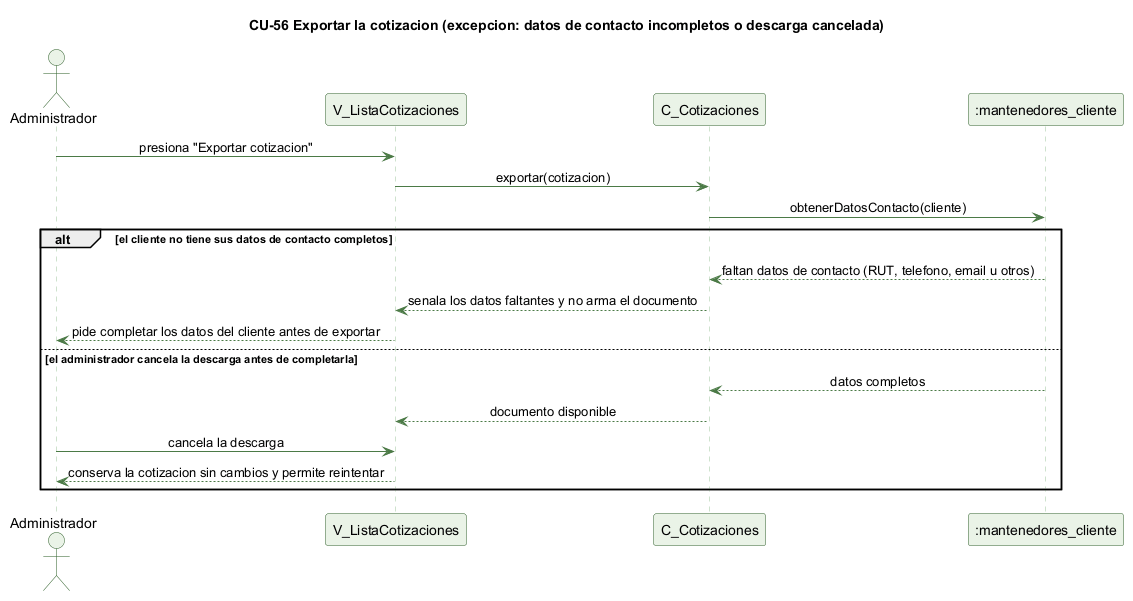

The diagram above was rendered by PlantUML. Its source (embedded in the PNG):
@startuml cu56-exportar-cotizacion-excepcion
' CU-56 Exportando la cotizacion como documento - flujo de excepcion
skinparam backgroundColor #FFFFFF
skinparam shadowing false
skinparam defaultFontName Helvetica
skinparam sequenceMessageAlign center
skinparam ParticipantBackgroundColor #EAF3E7
skinparam ParticipantBorderColor #2E5E2A
skinparam ActorBackgroundColor #EAF3E7
skinparam ActorBorderColor #2E5E2A
skinparam sequenceLifeLineBorderColor #9CC49A
skinparam ArrowColor #4B7A46

title CU-56 Exportar la cotizacion (excepcion: datos de contacto incompletos o descarga cancelada)

actor Administrador
participant "V_ListaCotizaciones" as V
participant "C_Cotizaciones" as C
participant ":mantenedores_cliente" as CL

Administrador -> V : presiona "Exportar cotizacion"
V -> C : exportar(cotizacion)
C -> CL : obtenerDatosContacto(cliente)
alt el cliente no tiene sus datos de contacto completos
  CL --> C : faltan datos de contacto (RUT, telefono, email u otros)
  C --> V : senala los datos faltantes y no arma el documento
  V --> Administrador : pide completar los datos del cliente antes de exportar
else el administrador cancela la descarga antes de completarla
  CL --> C : datos completos
  C --> V : documento disponible
  Administrador -> V : cancela la descarga
  V --> Administrador : conserva la cotizacion sin cambios y permite reintentar
end

@enduml